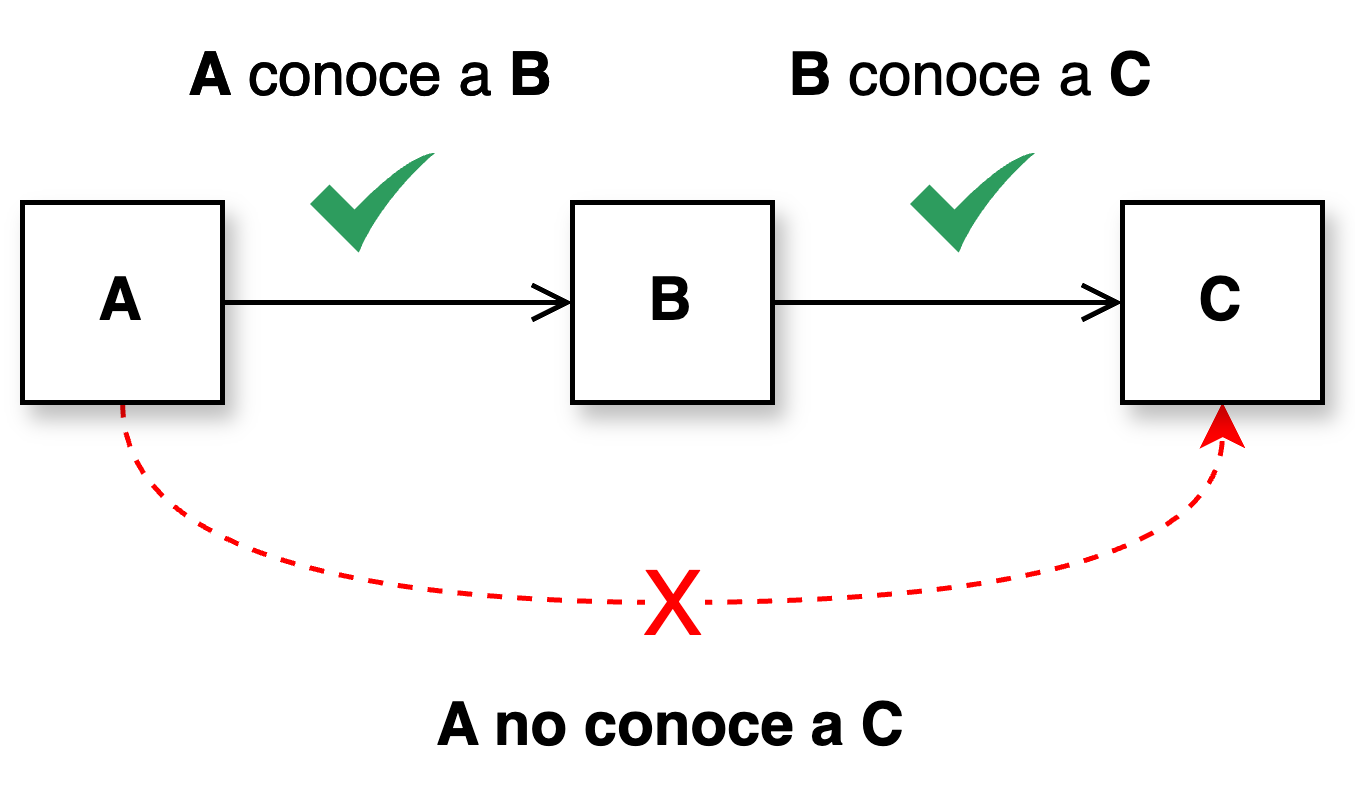

The diagram above was exported from draw.io. Its source (the exported page's mxGraphModel, read from the mxfile embedded in the PNG):
<mxGraphModel dx="-349" dy="350" grid="1" gridSize="10" guides="1" tooltips="1" connect="1" arrows="1" fold="1" page="1" pageScale="1" pageWidth="827" pageHeight="1169" math="0" shadow="0">
  <root>
    <mxCell id="0" />
    <mxCell id="1" parent="0" />
    <mxCell id="2" value="&lt;font color=&quot;#ff0000&quot; style=&quot;font-size: 18px;&quot;&gt;X&lt;/font&gt;" style="edgeStyle=orthogonalEdgeStyle;rounded=0;orthogonalLoop=1;jettySize=auto;html=1;entryX=0.5;entryY=1;entryDx=0;entryDy=0;exitX=0.5;exitY=1;exitDx=0;exitDy=0;curved=1;fillColor=#f8cecc;strokeColor=#FF0000;dashed=1;" edge="1" source="4" target="7" parent="1">
      <mxGeometry relative="1" as="geometry">
        <Array as="points">
          <mxPoint x="980" y="250" />
          <mxPoint x="1200" y="250" />
        </Array>
      </mxGeometry>
    </mxCell>
    <mxCell id="3" style="edgeStyle=orthogonalEdgeStyle;rounded=0;orthogonalLoop=1;jettySize=auto;html=1;entryX=0;entryY=0.5;entryDx=0;entryDy=0;endArrow=open;endFill=0;" edge="1" source="4" target="6" parent="1">
      <mxGeometry relative="1" as="geometry">
        <Array as="points">
          <mxPoint x="1030" y="190" />
          <mxPoint x="1030" y="190" />
        </Array>
      </mxGeometry>
    </mxCell>
    <mxCell id="4" value="&lt;b&gt;A&lt;/b&gt;" style="rounded=0;whiteSpace=wrap;html=1;shadow=1;" vertex="1" parent="1">
      <mxGeometry x="960" y="170" width="40" height="40" as="geometry" />
    </mxCell>
    <mxCell id="5" style="edgeStyle=orthogonalEdgeStyle;rounded=0;orthogonalLoop=1;jettySize=auto;html=1;entryX=0;entryY=0.5;entryDx=0;entryDy=0;endArrow=open;endFill=0;" edge="1" source="6" target="7" parent="1">
      <mxGeometry relative="1" as="geometry" />
    </mxCell>
    <mxCell id="6" value="&lt;b&gt;B&lt;/b&gt;" style="rounded=0;whiteSpace=wrap;html=1;shadow=1;" vertex="1" parent="1">
      <mxGeometry x="1070" y="170" width="40" height="40" as="geometry" />
    </mxCell>
    <mxCell id="7" value="&lt;b&gt;C&lt;/b&gt;" style="rounded=0;whiteSpace=wrap;html=1;shadow=1;" vertex="1" parent="1">
      <mxGeometry x="1180" y="170" width="40" height="40" as="geometry" />
    </mxCell>
    <mxCell id="8" value="&lt;b&gt;A&lt;/b&gt; conoce a &lt;b&gt;B&lt;/b&gt;" style="text;html=1;align=center;verticalAlign=middle;whiteSpace=wrap;rounded=0;" vertex="1" parent="1">
      <mxGeometry x="990" y="130" width="80" height="30" as="geometry" />
    </mxCell>
    <mxCell id="9" value="&lt;b&gt;B&lt;/b&gt; conoce a &lt;b&gt;C&lt;/b&gt;" style="text;html=1;align=center;verticalAlign=middle;whiteSpace=wrap;rounded=0;" vertex="1" parent="1">
      <mxGeometry x="1110" y="130" width="80" height="30" as="geometry" />
    </mxCell>
    <mxCell id="10" value="&lt;b&gt;&lt;font style=&quot;font-size: 12px;&quot;&gt;A no conoce a C&lt;/font&gt;&lt;/b&gt;" style="text;html=1;align=center;verticalAlign=middle;whiteSpace=wrap;rounded=0;" vertex="1" parent="1">
      <mxGeometry x="1040" y="260" width="100" height="30" as="geometry" />
    </mxCell>
    <mxCell id="11" value="&lt;b&gt;A&lt;/b&gt; conoce a &lt;b&gt;B&lt;/b&gt;" style="text;html=1;align=center;verticalAlign=middle;whiteSpace=wrap;rounded=0;" vertex="1" parent="1">
      <mxGeometry x="990" y="130" width="80" height="30" as="geometry" />
    </mxCell>
    <mxCell id="12" value="" style="sketch=0;html=1;aspect=fixed;strokeColor=none;shadow=0;align=center;fillColor=#2D9C5E;verticalAlign=top;labelPosition=center;verticalLabelPosition=bottom;shape=mxgraph.gcp2.check" vertex="1" parent="1">
      <mxGeometry x="1017.5" y="160" width="25" height="20" as="geometry" />
    </mxCell>
    <mxCell id="13" value="" style="sketch=0;html=1;aspect=fixed;strokeColor=none;shadow=0;align=center;fillColor=#2D9C5E;verticalAlign=top;labelPosition=center;verticalLabelPosition=bottom;shape=mxgraph.gcp2.check" vertex="1" parent="1">
      <mxGeometry x="1137.5" y="160" width="25" height="20" as="geometry" />
    </mxCell>
  </root>
</mxGraphModel>